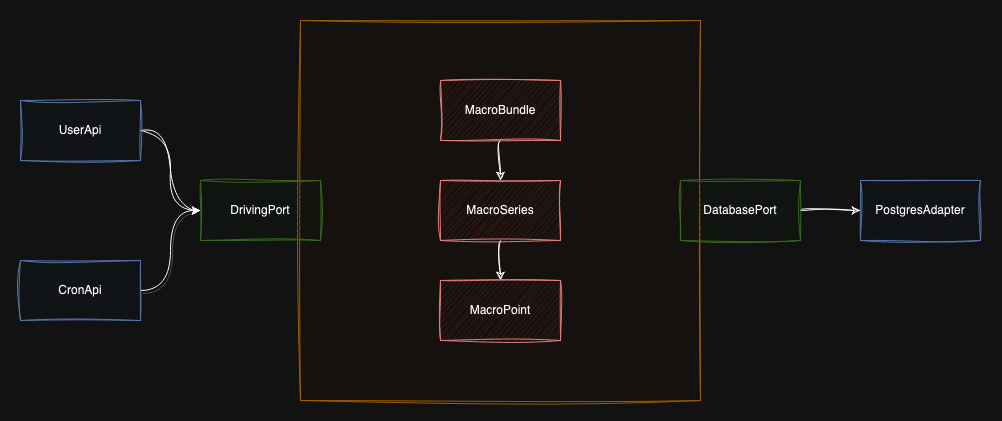

The diagram above was exported from draw.io. Its source (the exported page's mxGraphModel, read from the mxfile embedded in the PNG):
<mxGraphModel dx="1060" dy="590" grid="1" gridSize="10" guides="1" tooltips="1" connect="1" arrows="1" fold="1" page="1" pageScale="1" pageWidth="850" pageHeight="1100" math="0" shadow="0">
  <root>
    <mxCell id="0" />
    <mxCell id="1" parent="0" />
    <mxCell id="eePv7DKtwvF_r3njS_LI-8" value="" style="rounded=0;whiteSpace=wrap;html=1;fillColor=#ffe6cc;strokeColor=#d79b00;sketch=1;curveFitting=1;jiggle=2;" vertex="1" parent="1">
      <mxGeometry x="320" y="40" width="400" height="380" as="geometry" />
    </mxCell>
    <mxCell id="eePv7DKtwvF_r3njS_LI-11" value="" style="edgeStyle=orthogonalEdgeStyle;rounded=0;orthogonalLoop=1;jettySize=auto;html=1;curved=1;sketch=1;curveFitting=1;jiggle=2;" edge="1" parent="1" source="eePv7DKtwvF_r3njS_LI-9" target="eePv7DKtwvF_r3njS_LI-10">
      <mxGeometry relative="1" as="geometry" />
    </mxCell>
    <mxCell id="eePv7DKtwvF_r3njS_LI-9" value="MacroBundle" style="rounded=0;whiteSpace=wrap;html=1;fillColor=#f8cecc;strokeColor=#b85450;shadow=0;sketch=1;curveFitting=1;jiggle=2;" vertex="1" parent="1">
      <mxGeometry x="460" y="100" width="120" height="60" as="geometry" />
    </mxCell>
    <mxCell id="eePv7DKtwvF_r3njS_LI-13" value="" style="edgeStyle=orthogonalEdgeStyle;rounded=0;orthogonalLoop=1;jettySize=auto;html=1;shadow=0;curved=1;sketch=1;curveFitting=1;jiggle=2;" edge="1" parent="1" source="eePv7DKtwvF_r3njS_LI-10" target="eePv7DKtwvF_r3njS_LI-12">
      <mxGeometry relative="1" as="geometry" />
    </mxCell>
    <mxCell id="eePv7DKtwvF_r3njS_LI-10" value="MacroSeries" style="rounded=0;whiteSpace=wrap;html=1;fillColor=#f8cecc;strokeColor=#b85450;shadow=0;sketch=1;curveFitting=1;jiggle=2;" vertex="1" parent="1">
      <mxGeometry x="460" y="200" width="120" height="60" as="geometry" />
    </mxCell>
    <mxCell id="eePv7DKtwvF_r3njS_LI-12" value="MacroPoint" style="rounded=0;whiteSpace=wrap;html=1;fillColor=#f8cecc;strokeColor=#b85450;shadow=0;sketch=1;curveFitting=1;jiggle=2;" vertex="1" parent="1">
      <mxGeometry x="460" y="300" width="120" height="60" as="geometry" />
    </mxCell>
    <mxCell id="eePv7DKtwvF_r3njS_LI-14" value="DrivingPort" style="rounded=0;whiteSpace=wrap;html=1;fillColor=#d5e8d4;strokeColor=#82b366;sketch=1;curveFitting=1;jiggle=2;" vertex="1" parent="1">
      <mxGeometry x="220" y="200" width="120" height="60" as="geometry" />
    </mxCell>
    <mxCell id="eePv7DKtwvF_r3njS_LI-18" style="edgeStyle=orthogonalEdgeStyle;rounded=0;orthogonalLoop=1;jettySize=auto;html=1;entryX=0;entryY=0.5;entryDx=0;entryDy=0;curved=1;shadow=1;" edge="1" parent="1" source="eePv7DKtwvF_r3njS_LI-15" target="eePv7DKtwvF_r3njS_LI-14">
      <mxGeometry relative="1" as="geometry" />
    </mxCell>
    <mxCell id="eePv7DKtwvF_r3njS_LI-15" value="CronApi" style="rounded=0;whiteSpace=wrap;html=1;fillColor=#dae8fc;strokeColor=#6c8ebf;sketch=1;curveFitting=1;jiggle=2;" vertex="1" parent="1">
      <mxGeometry x="40" y="280" width="120" height="60" as="geometry" />
    </mxCell>
    <mxCell id="eePv7DKtwvF_r3njS_LI-17" style="edgeStyle=orthogonalEdgeStyle;rounded=0;orthogonalLoop=1;jettySize=auto;html=1;entryX=0;entryY=0.5;entryDx=0;entryDy=0;curved=1;sketch=1;curveFitting=1;jiggle=2;" edge="1" parent="1" source="eePv7DKtwvF_r3njS_LI-16" target="eePv7DKtwvF_r3njS_LI-14">
      <mxGeometry relative="1" as="geometry" />
    </mxCell>
    <mxCell id="eePv7DKtwvF_r3njS_LI-16" value="UserApi" style="rounded=0;whiteSpace=wrap;html=1;fillColor=#dae8fc;strokeColor=#6c8ebf;sketch=1;curveFitting=1;jiggle=2;" vertex="1" parent="1">
      <mxGeometry x="40" y="120" width="120" height="60" as="geometry" />
    </mxCell>
    <mxCell id="eePv7DKtwvF_r3njS_LI-21" value="" style="edgeStyle=orthogonalEdgeStyle;rounded=0;orthogonalLoop=1;jettySize=auto;html=1;curved=1;sketch=1;curveFitting=1;jiggle=2;" edge="1" parent="1" source="eePv7DKtwvF_r3njS_LI-19" target="eePv7DKtwvF_r3njS_LI-20">
      <mxGeometry relative="1" as="geometry" />
    </mxCell>
    <mxCell id="eePv7DKtwvF_r3njS_LI-19" value="&lt;div&gt;DatabasePort&lt;/div&gt;" style="rounded=0;whiteSpace=wrap;html=1;fillColor=#d5e8d4;strokeColor=#82b366;sketch=1;curveFitting=1;jiggle=2;" vertex="1" parent="1">
      <mxGeometry x="700" y="200" width="120" height="60" as="geometry" />
    </mxCell>
    <mxCell id="eePv7DKtwvF_r3njS_LI-20" value="PostgresAdapter" style="rounded=0;whiteSpace=wrap;html=1;fillColor=#dae8fc;strokeColor=#6c8ebf;sketch=1;curveFitting=1;jiggle=2;" vertex="1" parent="1">
      <mxGeometry x="880" y="200" width="120" height="60" as="geometry" />
    </mxCell>
  </root>
</mxGraphModel>